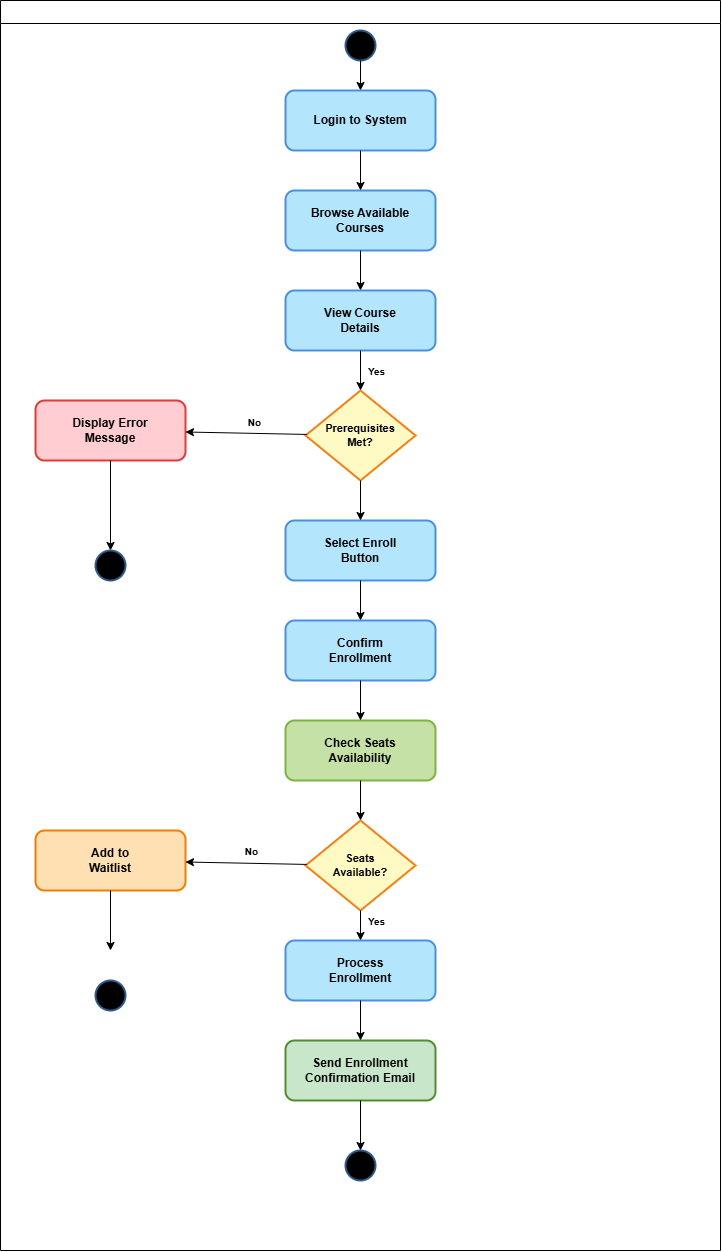

The diagram above was exported from draw.io. Its source (the exported page's mxGraphModel, read from the mxfile embedded in the PNG):
<mxGraphModel dx="1955" dy="995" grid="1" gridSize="10" guides="1" tooltips="1" connect="1" arrows="1" fold="1" page="1" pageScale="1" pageWidth="850" pageHeight="1100" math="0" shadow="0">
  <root>
    <mxCell id="0" />
    <mxCell id="1" parent="0" />
    <mxCell id="-qU4GtnvKFs9dcQFiJ4f-2" parent="1" style="ellipse;whiteSpace=wrap;html=1;aspect=fixed;fontSize=12;fillColor=#000000;strokeColor=#2E5C8A;strokeWidth=2;" value="" vertex="1">
      <mxGeometry height="30" width="30" x="385" y="80" as="geometry" />
    </mxCell>
    <mxCell id="-qU4GtnvKFs9dcQFiJ4f-3" parent="1" style="rounded=1;whiteSpace=wrap;html=1;fontSize=12;fontStyle=1;fillColor=#B3E5FC;strokeColor=#4A90E2;strokeWidth=2;" value="Login to System" vertex="1">
      <mxGeometry height="60" width="150" x="325" y="140" as="geometry" />
    </mxCell>
    <mxCell id="-qU4GtnvKFs9dcQFiJ4f-4" edge="1" parent="1" source="-qU4GtnvKFs9dcQFiJ4f-2" target="-qU4GtnvKFs9dcQFiJ4f-3">
      <mxGeometry relative="1" as="geometry" />
    </mxCell>
    <mxCell id="-qU4GtnvKFs9dcQFiJ4f-5" parent="1" style="rounded=1;whiteSpace=wrap;html=1;fontSize=12;fontStyle=1;fillColor=#B3E5FC;strokeColor=#4A90E2;strokeWidth=2;" value="Browse Available&#10;Courses" vertex="1">
      <mxGeometry height="60" width="150" x="325" y="240" as="geometry" />
    </mxCell>
    <mxCell id="-qU4GtnvKFs9dcQFiJ4f-6" edge="1" parent="1" source="-qU4GtnvKFs9dcQFiJ4f-3" target="-qU4GtnvKFs9dcQFiJ4f-5">
      <mxGeometry relative="1" as="geometry" />
    </mxCell>
    <mxCell id="-qU4GtnvKFs9dcQFiJ4f-7" parent="1" style="rounded=1;whiteSpace=wrap;html=1;fontSize=12;fontStyle=1;fillColor=#B3E5FC;strokeColor=#4A90E2;strokeWidth=2;" value="View Course&#10;Details" vertex="1">
      <mxGeometry height="60" width="150" x="325" y="340" as="geometry" />
    </mxCell>
    <mxCell id="-qU4GtnvKFs9dcQFiJ4f-8" edge="1" parent="1" source="-qU4GtnvKFs9dcQFiJ4f-5" target="-qU4GtnvKFs9dcQFiJ4f-7">
      <mxGeometry relative="1" as="geometry" />
    </mxCell>
    <mxCell id="-qU4GtnvKFs9dcQFiJ4f-9" parent="1" style="rhombus;whiteSpace=wrap;html=1;fontSize=11;fontStyle=1;fillColor=#FFF9C4;strokeColor=#F57F17;strokeWidth=2;" value="Prerequisites&#10;Met?" vertex="1">
      <mxGeometry height="90" width="110" x="345" y="440" as="geometry" />
    </mxCell>
    <mxCell id="-qU4GtnvKFs9dcQFiJ4f-10" edge="1" parent="1" source="-qU4GtnvKFs9dcQFiJ4f-7" target="-qU4GtnvKFs9dcQFiJ4f-9">
      <mxGeometry relative="1" as="geometry" />
    </mxCell>
    <mxCell id="-qU4GtnvKFs9dcQFiJ4f-11" parent="1" style="rounded=1;whiteSpace=wrap;html=1;fontSize=12;fontStyle=1;fillColor=#FFCDD2;strokeColor=#E53935;strokeWidth=2;" value="Display Error&#10;Message" vertex="1">
      <mxGeometry height="60" width="150" x="75" y="450" as="geometry" />
    </mxCell>
    <mxCell id="-qU4GtnvKFs9dcQFiJ4f-12" edge="1" parent="1" source="-qU4GtnvKFs9dcQFiJ4f-9" target="-qU4GtnvKFs9dcQFiJ4f-11">
      <mxGeometry relative="1" as="geometry">
        <mxPoint x="345" y="490" as="sourcePoint" />
        <mxPoint x="225" y="480" as="targetPoint" />
      </mxGeometry>
    </mxCell>
    <mxCell id="-qU4GtnvKFs9dcQFiJ4f-13" connectable="0" parent="-qU4GtnvKFs9dcQFiJ4f-12" style="edgeLabel;html=1;align=center;verticalAlign=middle;resizable=0;points=[];fontSize=10;fontStyle=1;" value="No" vertex="1">
      <mxGeometry x="120" y="290" as="geometry">
        <mxPoint x="173" y="181" as="offset" />
      </mxGeometry>
    </mxCell>
    <mxCell id="-qU4GtnvKFs9dcQFiJ4f-14" parent="1" style="rounded=1;whiteSpace=wrap;html=1;fontSize=12;fontStyle=1;fillColor=#B3E5FC;strokeColor=#4A90E2;strokeWidth=2;" value="Select Enroll&#10;Button" vertex="1">
      <mxGeometry height="60" width="150" x="325" y="570" as="geometry" />
    </mxCell>
    <mxCell id="-qU4GtnvKFs9dcQFiJ4f-15" edge="1" parent="1" source="-qU4GtnvKFs9dcQFiJ4f-9" target="-qU4GtnvKFs9dcQFiJ4f-14">
      <mxGeometry relative="1" as="geometry">
        <mxPoint x="400" y="530" as="sourcePoint" />
        <mxPoint x="400" y="570" as="targetPoint" />
      </mxGeometry>
    </mxCell>
    <mxCell id="-qU4GtnvKFs9dcQFiJ4f-16" connectable="0" parent="-qU4GtnvKFs9dcQFiJ4f-15" style="edgeLabel;html=1;align=center;verticalAlign=middle;resizable=0;points=[];fontSize=10;fontStyle=1;" value="Yes" vertex="1">
      <mxGeometry x="415" y="970" as="geometry" />
    </mxCell>
    <mxCell id="-qU4GtnvKFs9dcQFiJ4f-18" edge="1" parent="1" source="-qU4GtnvKFs9dcQFiJ4f-11" style="entryX=0.5;entryY=0;entryDx=0;entryDy=0;" target="-qU4GtnvKFs9dcQFiJ4f-39">
      <mxGeometry relative="1" as="geometry">
        <mxPoint x="150" y="575" as="targetPoint" />
      </mxGeometry>
    </mxCell>
    <mxCell id="-qU4GtnvKFs9dcQFiJ4f-19" parent="1" style="rounded=1;whiteSpace=wrap;html=1;fontSize=12;fontStyle=1;fillColor=#B3E5FC;strokeColor=#4A90E2;strokeWidth=2;" value="Confirm&#10;Enrollment" vertex="1">
      <mxGeometry height="60" width="150" x="325" y="670" as="geometry" />
    </mxCell>
    <mxCell id="-qU4GtnvKFs9dcQFiJ4f-20" edge="1" parent="1" source="-qU4GtnvKFs9dcQFiJ4f-14" target="-qU4GtnvKFs9dcQFiJ4f-19">
      <mxGeometry relative="1" as="geometry" />
    </mxCell>
    <mxCell id="-qU4GtnvKFs9dcQFiJ4f-21" parent="1" style="rounded=1;whiteSpace=wrap;html=1;fontSize=12;fontStyle=1;fillColor=#C5E1A5;strokeColor=#7CB342;strokeWidth=2;" value="Check Seats&#10;Availability" vertex="1">
      <mxGeometry height="60" width="150" x="325" y="770" as="geometry" />
    </mxCell>
    <mxCell id="-qU4GtnvKFs9dcQFiJ4f-22" edge="1" parent="1" source="-qU4GtnvKFs9dcQFiJ4f-19" target="-qU4GtnvKFs9dcQFiJ4f-21">
      <mxGeometry relative="1" as="geometry" />
    </mxCell>
    <mxCell id="-qU4GtnvKFs9dcQFiJ4f-23" parent="1" style="rhombus;whiteSpace=wrap;html=1;fontSize=11;fontStyle=1;fillColor=#FFF9C4;strokeColor=#F57F17;strokeWidth=2;" value="Seats&#10;Available?" vertex="1">
      <mxGeometry height="90" width="110" x="345" y="870" as="geometry" />
    </mxCell>
    <mxCell id="-qU4GtnvKFs9dcQFiJ4f-24" edge="1" parent="1" source="-qU4GtnvKFs9dcQFiJ4f-21" target="-qU4GtnvKFs9dcQFiJ4f-23">
      <mxGeometry relative="1" as="geometry" />
    </mxCell>
    <mxCell id="-qU4GtnvKFs9dcQFiJ4f-25" parent="1" style="rounded=1;whiteSpace=wrap;html=1;fontSize=12;fontStyle=1;fillColor=#FFE0B2;strokeColor=#F57C00;strokeWidth=2;" value="Add to&#10;Waitlist" vertex="1">
      <mxGeometry height="60" width="150" x="75" y="880" as="geometry" />
    </mxCell>
    <mxCell id="-qU4GtnvKFs9dcQFiJ4f-26" edge="1" parent="1" source="-qU4GtnvKFs9dcQFiJ4f-23" target="-qU4GtnvKFs9dcQFiJ4f-25">
      <mxGeometry relative="1" as="geometry">
        <mxPoint x="345" y="920" as="sourcePoint" />
        <mxPoint x="225" y="910" as="targetPoint" />
      </mxGeometry>
    </mxCell>
    <mxCell id="-qU4GtnvKFs9dcQFiJ4f-27" connectable="0" parent="-qU4GtnvKFs9dcQFiJ4f-26" style="edgeLabel;html=1;align=center;verticalAlign=middle;resizable=0;points=[];fontSize=10;fontStyle=1;" value="No" vertex="1">
      <mxGeometry x="290" y="900" as="geometry" />
    </mxCell>
    <mxCell id="-qU4GtnvKFs9dcQFiJ4f-28" parent="1" style="rounded=1;whiteSpace=wrap;html=1;fontSize=12;fontStyle=1;fillColor=#B3E5FC;strokeColor=#4A90E2;strokeWidth=2;" value="Process&#10;Enrollment" vertex="1">
      <mxGeometry height="60" width="150" x="325" y="990" as="geometry" />
    </mxCell>
    <mxCell id="-qU4GtnvKFs9dcQFiJ4f-29" edge="1" parent="1" source="-qU4GtnvKFs9dcQFiJ4f-23" target="-qU4GtnvKFs9dcQFiJ4f-28">
      <mxGeometry relative="1" as="geometry">
        <mxPoint x="400" y="960" as="sourcePoint" />
        <mxPoint x="400" y="990" as="targetPoint" />
      </mxGeometry>
    </mxCell>
    <mxCell id="-qU4GtnvKFs9dcQFiJ4f-30" connectable="0" parent="-qU4GtnvKFs9dcQFiJ4f-29" style="edgeLabel;html=1;align=center;verticalAlign=middle;resizable=0;points=[];fontSize=10;fontStyle=1;" value="Yes" vertex="1">
      <mxGeometry x="415" y="420" as="geometry" />
    </mxCell>
    <mxCell id="-qU4GtnvKFs9dcQFiJ4f-32" edge="1" parent="1" source="-qU4GtnvKFs9dcQFiJ4f-25">
      <mxGeometry relative="1" as="geometry">
        <mxPoint x="150" y="1000" as="targetPoint" />
      </mxGeometry>
    </mxCell>
    <mxCell id="-qU4GtnvKFs9dcQFiJ4f-33" parent="1" style="rounded=1;whiteSpace=wrap;html=1;fontSize=12;fontStyle=1;fillColor=#C8E6C9;strokeColor=#558B2F;strokeWidth=2;" value="Send Enrollment&#10;Confirmation Email" vertex="1">
      <mxGeometry height="60" width="150" x="325" y="1090" as="geometry" />
    </mxCell>
    <mxCell id="-qU4GtnvKFs9dcQFiJ4f-34" edge="1" parent="1" source="-qU4GtnvKFs9dcQFiJ4f-28" target="-qU4GtnvKFs9dcQFiJ4f-33">
      <mxGeometry relative="1" as="geometry" />
    </mxCell>
    <mxCell id="-qU4GtnvKFs9dcQFiJ4f-35" parent="1" style="ellipse;whiteSpace=wrap;html=1;aspect=fixed;fontSize=12;fillColor=#000000;strokeColor=#2E5C8A;strokeWidth=2;" value="" vertex="1">
      <mxGeometry height="30" width="30" x="385" y="1200" as="geometry" />
    </mxCell>
    <mxCell id="-qU4GtnvKFs9dcQFiJ4f-36" edge="1" parent="1" source="-qU4GtnvKFs9dcQFiJ4f-33" target="-qU4GtnvKFs9dcQFiJ4f-35">
      <mxGeometry relative="1" as="geometry" />
    </mxCell>
    <mxCell id="-qU4GtnvKFs9dcQFiJ4f-37" parent="1" style="swimlane;whiteSpace=wrap;html=1;" value="" vertex="1">
      <mxGeometry height="1250" width="720" x="40" y="50" as="geometry" />
    </mxCell>
    <mxCell id="-qU4GtnvKFs9dcQFiJ4f-38" parent="-qU4GtnvKFs9dcQFiJ4f-37" style="ellipse;whiteSpace=wrap;html=1;aspect=fixed;fontSize=12;fillColor=#000000;strokeColor=#2E5C8A;strokeWidth=2;" value="z" vertex="1">
      <mxGeometry height="30" width="30" x="95" y="980" as="geometry" />
    </mxCell>
    <mxCell id="-qU4GtnvKFs9dcQFiJ4f-39" parent="-qU4GtnvKFs9dcQFiJ4f-37" style="ellipse;whiteSpace=wrap;html=1;aspect=fixed;fontSize=12;fillColor=#000000;strokeColor=#2E5C8A;strokeWidth=2;" value="z" vertex="1">
      <mxGeometry height="30" width="30" x="95" y="550" as="geometry" />
    </mxCell>
  </root>
</mxGraphModel>